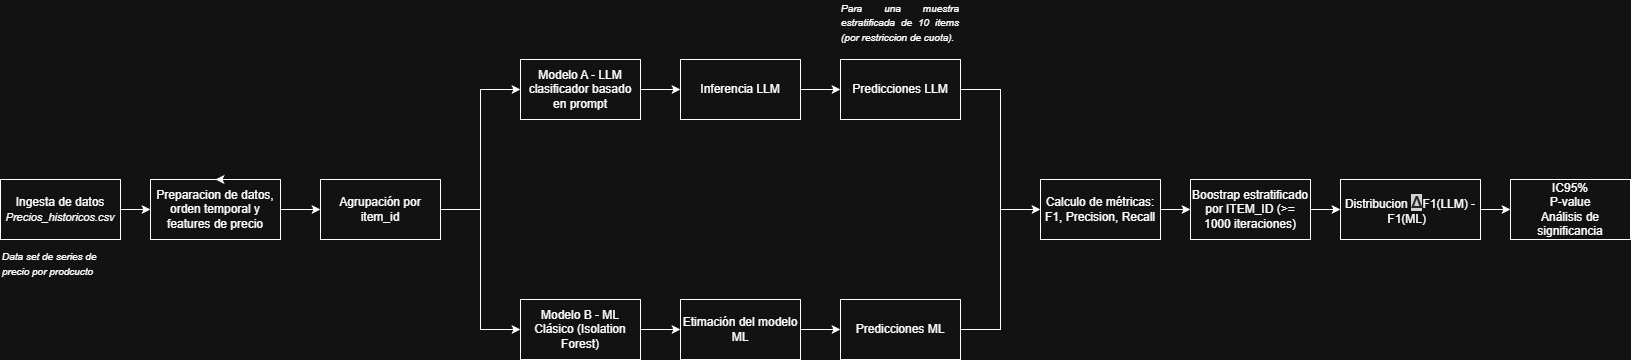

The diagram above was exported from draw.io. Its source (the exported page's mxGraphModel, read from the mxfile embedded in the PNG):
<mxGraphModel dx="1023" dy="742" grid="1" gridSize="10" guides="1" tooltips="1" connect="1" arrows="1" fold="1" page="1" pageScale="1" pageWidth="827" pageHeight="1169" math="0" shadow="0">
  <root>
    <mxCell id="0" />
    <mxCell id="1" parent="0" />
    <mxCell id="mvCC9j7ZDTFInvrxTWda-1" edge="1" parent="1" source="mvCC9j7ZDTFInvrxTWda-2" style="edgeStyle=orthogonalEdgeStyle;rounded=0;orthogonalLoop=1;jettySize=auto;html=1;" target="mvCC9j7ZDTFInvrxTWda-4" value="">
      <mxGeometry relative="1" as="geometry" />
    </mxCell>
    <mxCell id="mvCC9j7ZDTFInvrxTWda-2" parent="1" style="whiteSpace=wrap;html=1;" value="&lt;div&gt;Ingesta de datos&lt;/div&gt;&lt;font style=&quot;font-size: 11px;&quot;&gt;&lt;i&gt;Precios_historicos.csv&lt;/i&gt;&lt;/font&gt;" vertex="1">
      <mxGeometry height="60" width="120" x="100" y="310" as="geometry" />
    </mxCell>
    <mxCell id="mvCC9j7ZDTFInvrxTWda-3" edge="1" parent="1" source="mvCC9j7ZDTFInvrxTWda-4" style="edgeStyle=orthogonalEdgeStyle;rounded=0;orthogonalLoop=1;jettySize=auto;html=1;" target="mvCC9j7ZDTFInvrxTWda-6" value="">
      <mxGeometry relative="1" as="geometry" />
    </mxCell>
    <mxCell id="mvCC9j7ZDTFInvrxTWda-4" parent="1" style="whiteSpace=wrap;html=1;" value="Preparacion de datos,&lt;div&gt;orden temporal y features de precio&lt;/div&gt;" vertex="1">
      <mxGeometry height="60" width="130" x="250" y="310" as="geometry" />
    </mxCell>
    <mxCell id="hMXTnY7kDwpIvkOhOzHA-1" edge="1" parent="1" source="mvCC9j7ZDTFInvrxTWda-6" style="edgeStyle=orthogonalEdgeStyle;rounded=0;orthogonalLoop=1;jettySize=auto;html=1;entryX=0;entryY=0.5;entryDx=0;entryDy=0;" target="mvCC9j7ZDTFInvrxTWda-11">
      <mxGeometry relative="1" as="geometry" />
    </mxCell>
    <mxCell id="hMXTnY7kDwpIvkOhOzHA-2" edge="1" parent="1" source="mvCC9j7ZDTFInvrxTWda-6" style="edgeStyle=orthogonalEdgeStyle;rounded=0;orthogonalLoop=1;jettySize=auto;html=1;entryX=0;entryY=0.5;entryDx=0;entryDy=0;" target="mvCC9j7ZDTFInvrxTWda-13">
      <mxGeometry relative="1" as="geometry" />
    </mxCell>
    <mxCell id="mvCC9j7ZDTFInvrxTWda-6" parent="1" style="whiteSpace=wrap;html=1;" value="Agrupación por item_id" vertex="1">
      <mxGeometry height="60" width="120" x="420" y="310" as="geometry" />
    </mxCell>
    <mxCell id="hMXTnY7kDwpIvkOhOzHA-6" edge="1" parent="1" source="mvCC9j7ZDTFInvrxTWda-11" style="edgeStyle=orthogonalEdgeStyle;rounded=0;orthogonalLoop=1;jettySize=auto;html=1;" target="hMXTnY7kDwpIvkOhOzHA-5" value="">
      <mxGeometry relative="1" as="geometry" />
    </mxCell>
    <mxCell id="mvCC9j7ZDTFInvrxTWda-11" parent="1" style="whiteSpace=wrap;html=1;" value="Modelo A - LLM&lt;div&gt;clasificador basado en prompt&lt;/div&gt;" vertex="1">
      <mxGeometry height="60" width="120" x="620" y="190" as="geometry" />
    </mxCell>
    <mxCell id="hMXTnY7kDwpIvkOhOzHA-10" edge="1" parent="1" source="mvCC9j7ZDTFInvrxTWda-13" style="edgeStyle=orthogonalEdgeStyle;rounded=0;orthogonalLoop=1;jettySize=auto;html=1;" target="hMXTnY7kDwpIvkOhOzHA-9" value="">
      <mxGeometry relative="1" as="geometry" />
    </mxCell>
    <mxCell id="mvCC9j7ZDTFInvrxTWda-13" parent="1" style="whiteSpace=wrap;html=1;" value="Modelo B - ML Clásico (Isolation Forest)" vertex="1">
      <mxGeometry height="60" width="120" x="620" y="430" as="geometry" />
    </mxCell>
    <mxCell id="mvCC9j7ZDTFInvrxTWda-14" edge="1" parent="1" source="mvCC9j7ZDTFInvrxTWda-15" style="edgeStyle=orthogonalEdgeStyle;rounded=0;orthogonalLoop=1;jettySize=auto;html=1;" target="mvCC9j7ZDTFInvrxTWda-17" value="">
      <mxGeometry relative="1" as="geometry" />
    </mxCell>
    <mxCell id="mvCC9j7ZDTFInvrxTWda-15" parent="1" style="whiteSpace=wrap;html=1;" value="Calculo de métricas: F1, Precision, Recall" vertex="1">
      <mxGeometry height="60" width="120" x="1140" y="310" as="geometry" />
    </mxCell>
    <mxCell id="mvCC9j7ZDTFInvrxTWda-16" edge="1" parent="1" source="mvCC9j7ZDTFInvrxTWda-17" style="edgeStyle=orthogonalEdgeStyle;rounded=0;orthogonalLoop=1;jettySize=auto;html=1;" target="mvCC9j7ZDTFInvrxTWda-19" value="">
      <mxGeometry relative="1" as="geometry" />
    </mxCell>
    <mxCell id="mvCC9j7ZDTFInvrxTWda-17" parent="1" style="whiteSpace=wrap;html=1;" value="Boostrap estratificado por ITEM_ID (&amp;gt;= 1000 iteraciones)" vertex="1">
      <mxGeometry height="60" width="120" x="1290" y="310" as="geometry" />
    </mxCell>
    <mxCell id="mvCC9j7ZDTFInvrxTWda-18" edge="1" parent="1" source="mvCC9j7ZDTFInvrxTWda-19" style="edgeStyle=orthogonalEdgeStyle;rounded=0;orthogonalLoop=1;jettySize=auto;html=1;entryX=0;entryY=0.5;entryDx=0;entryDy=0;exitX=1;exitY=0.5;exitDx=0;exitDy=0;" target="mvCC9j7ZDTFInvrxTWda-21" value="">
      <mxGeometry relative="1" as="geometry" />
    </mxCell>
    <mxCell id="mvCC9j7ZDTFInvrxTWda-19" parent="1" style="whiteSpace=wrap;html=1;" value="Distribucion&amp;nbsp;&lt;span class=&quot;Yjhzub&quot; style=&quot;font-weight: bolder; color: rgb(230, 232, 240); font-family: &amp;quot;Google Sans&amp;quot;, Roboto, Arial, sans-serif; font-size: 16px; text-align: start; background-color: rgb(31, 31, 31);&quot;&gt;Δ&lt;/span&gt;F1(LLM) - F1(ML)&amp;nbsp;&amp;nbsp;" vertex="1">
      <mxGeometry height="60" width="140" x="1440" y="310" as="geometry" />
    </mxCell>
    <mxCell id="mvCC9j7ZDTFInvrxTWda-21" parent="1" style="whiteSpace=wrap;html=1;" value="IC95%&lt;div&gt;P-value&lt;/div&gt;&lt;div&gt;Análisis de significancia&lt;/div&gt;" vertex="1">
      <mxGeometry height="60" width="120" x="1610" y="310" as="geometry" />
    </mxCell>
    <mxCell id="mvCC9j7ZDTFInvrxTWda-26" parent="1" style="text;html=1;whiteSpace=wrap;strokeColor=none;fillColor=none;align=left;verticalAlign=middle;rounded=0;" value="&lt;span style=&quot;font-size: 10px;&quot;&gt;&lt;i&gt;Data set de series de precio por prodcucto&lt;/i&gt;&lt;/span&gt;" vertex="1">
      <mxGeometry height="60" width="120" x="100" y="364" as="geometry" />
    </mxCell>
    <mxCell id="mvCC9j7ZDTFInvrxTWda-28" parent="1" style="text;html=1;whiteSpace=wrap;strokeColor=none;fillColor=none;align=center;verticalAlign=middle;rounded=0;fontFamily=Helvetica;fontSize=12;fontColor=default;" value="&lt;div style=&quot;text-align: justify;&quot;&gt;&lt;span style=&quot;font-size: 10px;&quot;&gt;&lt;i&gt;Para una muestra estratificada de 10 items (por restriccion de cuota).&lt;/i&gt;&lt;/span&gt;&lt;/div&gt;&lt;div style=&quot;text-align: justify;&quot;&gt;&lt;span style=&quot;font-size: 10px;&quot;&gt;&lt;i&gt;&lt;br&gt;&lt;/i&gt;&lt;/span&gt;&lt;/div&gt;" vertex="1">
      <mxGeometry height="40" width="120" x="940" y="140" as="geometry" />
    </mxCell>
    <mxCell id="mvCC9j7ZDTFInvrxTWda-31" parent="1" style="text;html=1;whiteSpace=wrap;strokeColor=none;fillColor=none;align=center;verticalAlign=middle;rounded=0;fontFamily=Helvetica;fontSize=12;fontColor=default;" value="&lt;div style=&quot;text-align: justify;&quot;&gt;&lt;br&gt;&lt;/div&gt;" vertex="1">
      <mxGeometry height="60" width="120" x="1180" y="405" as="geometry" />
    </mxCell>
    <mxCell id="hMXTnY7kDwpIvkOhOzHA-8" edge="1" parent="1" source="hMXTnY7kDwpIvkOhOzHA-5" style="edgeStyle=orthogonalEdgeStyle;rounded=0;orthogonalLoop=1;jettySize=auto;html=1;" target="hMXTnY7kDwpIvkOhOzHA-7" value="">
      <mxGeometry relative="1" as="geometry" />
    </mxCell>
    <mxCell id="hMXTnY7kDwpIvkOhOzHA-5" parent="1" style="whiteSpace=wrap;html=1;" value="Inferencia LLM" vertex="1">
      <mxGeometry height="60" width="120" x="780" y="190" as="geometry" />
    </mxCell>
    <mxCell id="hMXTnY7kDwpIvkOhOzHA-13" edge="1" parent="1" source="hMXTnY7kDwpIvkOhOzHA-7" style="edgeStyle=orthogonalEdgeStyle;rounded=0;orthogonalLoop=1;jettySize=auto;html=1;exitX=1;exitY=0.5;exitDx=0;exitDy=0;entryX=0;entryY=0.5;entryDx=0;entryDy=0;" target="mvCC9j7ZDTFInvrxTWda-15">
      <mxGeometry relative="1" as="geometry" />
    </mxCell>
    <mxCell id="hMXTnY7kDwpIvkOhOzHA-7" parent="1" style="whiteSpace=wrap;html=1;" value="Predicciones LLM" vertex="1">
      <mxGeometry height="60" width="120" x="940" y="190" as="geometry" />
    </mxCell>
    <mxCell id="hMXTnY7kDwpIvkOhOzHA-12" edge="1" parent="1" source="hMXTnY7kDwpIvkOhOzHA-9" style="edgeStyle=orthogonalEdgeStyle;rounded=0;orthogonalLoop=1;jettySize=auto;html=1;" target="hMXTnY7kDwpIvkOhOzHA-11" value="">
      <mxGeometry relative="1" as="geometry" />
    </mxCell>
    <mxCell id="hMXTnY7kDwpIvkOhOzHA-9" parent="1" style="whiteSpace=wrap;html=1;" value="Etimación del modelo ML" vertex="1">
      <mxGeometry height="60" width="120" x="780" y="430" as="geometry" />
    </mxCell>
    <mxCell id="hMXTnY7kDwpIvkOhOzHA-16" edge="1" parent="1" source="hMXTnY7kDwpIvkOhOzHA-11" style="edgeStyle=orthogonalEdgeStyle;rounded=0;orthogonalLoop=1;jettySize=auto;html=1;exitX=1;exitY=0.5;exitDx=0;exitDy=0;entryX=0;entryY=0.5;entryDx=0;entryDy=0;" target="mvCC9j7ZDTFInvrxTWda-15">
      <mxGeometry relative="1" as="geometry" />
    </mxCell>
    <mxCell id="hMXTnY7kDwpIvkOhOzHA-11" parent="1" style="whiteSpace=wrap;html=1;" value="Predicciones ML" vertex="1">
      <mxGeometry height="60" width="120" x="940" y="430" as="geometry" />
    </mxCell>
    <mxCell id="hMXTnY7kDwpIvkOhOzHA-17" edge="1" parent="1" source="mvCC9j7ZDTFInvrxTWda-4" style="edgeStyle=orthogonalEdgeStyle;rounded=0;orthogonalLoop=1;jettySize=auto;html=1;exitX=0.75;exitY=0;exitDx=0;exitDy=0;entryX=0.5;entryY=0;entryDx=0;entryDy=0;" target="mvCC9j7ZDTFInvrxTWda-4">
      <mxGeometry relative="1" as="geometry" />
    </mxCell>
  </root>
</mxGraphModel>